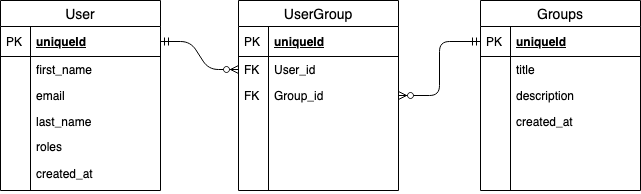

The diagram above was exported from draw.io. Its source (the exported page's mxGraphModel, read from the mxfile embedded in the PNG):
<mxGraphModel dx="786" dy="424" grid="1" gridSize="10" guides="1" tooltips="1" connect="1" arrows="1" fold="1" page="1" pageScale="1" pageWidth="850" pageHeight="1100" math="0" shadow="0" extFonts="Permanent Marker^https://fonts.googleapis.com/css?family=Permanent+Marker">
  <root>
    <mxCell id="0" />
    <mxCell id="1" parent="0" />
    <mxCell id="cXnlBQMQVBYrHF1VF_yc-13" value="" style="edgeStyle=entityRelationEdgeStyle;fontSize=12;html=1;endArrow=ERzeroToMany;exitX=1;exitY=0.5;exitDx=0;exitDy=0;endFill=1;startArrow=ERmandOne;startFill=0;entryX=0;entryY=0.5;entryDx=0;entryDy=0;" parent="1" source="cXnlBQMQVBYrHF1VF_yc-45" target="cXnlBQMQVBYrHF1VF_yc-18" edge="1">
      <mxGeometry width="100" height="100" relative="1" as="geometry">
        <mxPoint x="510" y="310" as="sourcePoint" />
        <mxPoint x="550" y="130" as="targetPoint" />
      </mxGeometry>
    </mxCell>
    <mxCell id="cXnlBQMQVBYrHF1VF_yc-14" value="" style="fontSize=12;html=1;endArrow=ERzeroToMany;exitX=0;exitY=0.5;exitDx=0;exitDy=0;entryX=1;entryY=0.5;entryDx=0;entryDy=0;endFill=1;startArrow=ERmandOne;startFill=0;edgeStyle=orthogonalEdgeStyle;" parent="1" source="cXnlBQMQVBYrHF1VF_yc-34" target="cXnlBQMQVBYrHF1VF_yc-20" edge="1">
      <mxGeometry width="100" height="100" relative="1" as="geometry">
        <mxPoint x="470" y="285" as="sourcePoint" />
        <mxPoint x="568" y="285" as="targetPoint" />
      </mxGeometry>
    </mxCell>
    <mxCell id="cXnlBQMQVBYrHF1VF_yc-15" value="UserGroup" style="swimlane;fontStyle=0;childLayout=stackLayout;horizontal=1;startSize=26;horizontalStack=0;resizeParent=1;resizeParentMax=0;resizeLast=0;collapsible=1;marginBottom=0;align=center;fontSize=14;" parent="1" vertex="1">
      <mxGeometry x="558" y="40" width="160" height="190" as="geometry" />
    </mxCell>
    <mxCell id="cXnlBQMQVBYrHF1VF_yc-16" value="uniqueId" style="shape=partialRectangle;top=0;left=0;right=0;bottom=1;align=left;verticalAlign=middle;fillColor=none;spacingLeft=34;spacingRight=4;overflow=hidden;rotatable=0;points=[[0,0.5],[1,0.5]];portConstraint=eastwest;dropTarget=0;fontStyle=5;fontSize=12;" parent="cXnlBQMQVBYrHF1VF_yc-15" vertex="1">
      <mxGeometry y="26" width="160" height="30" as="geometry" />
    </mxCell>
    <mxCell id="cXnlBQMQVBYrHF1VF_yc-17" value="PK" style="shape=partialRectangle;top=0;left=0;bottom=0;fillColor=none;align=left;verticalAlign=middle;spacingLeft=4;spacingRight=4;overflow=hidden;rotatable=0;points=[];portConstraint=eastwest;part=1;fontSize=12;" parent="cXnlBQMQVBYrHF1VF_yc-16" vertex="1" connectable="0">
      <mxGeometry width="30" height="30" as="geometry" />
    </mxCell>
    <mxCell id="cXnlBQMQVBYrHF1VF_yc-18" value="User_id" style="shape=partialRectangle;top=0;left=0;right=0;bottom=0;align=left;verticalAlign=top;fillColor=none;spacingLeft=34;spacingRight=4;overflow=hidden;rotatable=0;points=[[0,0.5],[1,0.5]];portConstraint=eastwest;dropTarget=0;fontSize=12;" parent="cXnlBQMQVBYrHF1VF_yc-15" vertex="1">
      <mxGeometry y="56" width="160" height="26" as="geometry" />
    </mxCell>
    <mxCell id="cXnlBQMQVBYrHF1VF_yc-19" value="FK" style="shape=partialRectangle;top=0;left=0;bottom=0;fillColor=none;align=left;verticalAlign=top;spacingLeft=4;spacingRight=4;overflow=hidden;rotatable=0;points=[];portConstraint=eastwest;part=1;fontSize=12;" parent="cXnlBQMQVBYrHF1VF_yc-18" vertex="1" connectable="0">
      <mxGeometry width="30" height="26" as="geometry" />
    </mxCell>
    <mxCell id="cXnlBQMQVBYrHF1VF_yc-20" value="Group_id" style="shape=partialRectangle;top=0;left=0;right=0;bottom=0;align=left;verticalAlign=top;fillColor=none;spacingLeft=34;spacingRight=4;overflow=hidden;rotatable=0;points=[[0,0.5],[1,0.5]];portConstraint=eastwest;dropTarget=0;fontSize=12;" parent="cXnlBQMQVBYrHF1VF_yc-15" vertex="1">
      <mxGeometry y="82" width="160" height="26" as="geometry" />
    </mxCell>
    <mxCell id="cXnlBQMQVBYrHF1VF_yc-21" value="FK" style="shape=partialRectangle;top=0;left=0;bottom=0;fillColor=none;align=left;verticalAlign=top;spacingLeft=4;spacingRight=4;overflow=hidden;rotatable=0;points=[];portConstraint=eastwest;part=1;fontSize=12;" parent="cXnlBQMQVBYrHF1VF_yc-20" vertex="1" connectable="0">
      <mxGeometry width="30" height="26" as="geometry" />
    </mxCell>
    <mxCell id="cXnlBQMQVBYrHF1VF_yc-22" value="" style="shape=partialRectangle;top=0;left=0;right=0;bottom=0;align=left;verticalAlign=top;fillColor=none;spacingLeft=34;spacingRight=4;overflow=hidden;rotatable=0;points=[[0,0.5],[1,0.5]];portConstraint=eastwest;dropTarget=0;fontSize=12;" parent="cXnlBQMQVBYrHF1VF_yc-15" vertex="1">
      <mxGeometry y="108" width="160" height="26" as="geometry" />
    </mxCell>
    <mxCell id="cXnlBQMQVBYrHF1VF_yc-23" value="" style="shape=partialRectangle;top=0;left=0;bottom=0;fillColor=none;align=left;verticalAlign=top;spacingLeft=4;spacingRight=4;overflow=hidden;rotatable=0;points=[];portConstraint=eastwest;part=1;fontSize=12;" parent="cXnlBQMQVBYrHF1VF_yc-22" vertex="1" connectable="0">
      <mxGeometry width="30" height="26" as="geometry" />
    </mxCell>
    <mxCell id="cXnlBQMQVBYrHF1VF_yc-24" value="" style="shape=partialRectangle;top=0;left=0;right=0;bottom=0;align=left;verticalAlign=top;fillColor=none;spacingLeft=34;spacingRight=4;overflow=hidden;rotatable=0;points=[[0,0.5],[1,0.5]];portConstraint=eastwest;dropTarget=0;fontSize=12;" parent="cXnlBQMQVBYrHF1VF_yc-15" vertex="1">
      <mxGeometry y="134" width="160" height="56" as="geometry" />
    </mxCell>
    <mxCell id="cXnlBQMQVBYrHF1VF_yc-25" value="" style="shape=partialRectangle;top=0;left=0;bottom=0;fillColor=none;align=left;verticalAlign=top;spacingLeft=4;spacingRight=4;overflow=hidden;rotatable=0;points=[];portConstraint=eastwest;part=1;fontSize=12;" parent="cXnlBQMQVBYrHF1VF_yc-24" vertex="1" connectable="0">
      <mxGeometry width="30" height="56" as="geometry" />
    </mxCell>
    <mxCell id="cXnlBQMQVBYrHF1VF_yc-33" value="Groups" style="swimlane;fontStyle=0;childLayout=stackLayout;horizontal=1;startSize=26;horizontalStack=0;resizeParent=1;resizeParentMax=0;resizeLast=0;collapsible=1;marginBottom=0;align=center;fontSize=14;" parent="1" vertex="1">
      <mxGeometry x="800" y="40" width="160" height="190" as="geometry" />
    </mxCell>
    <mxCell id="cXnlBQMQVBYrHF1VF_yc-34" value="uniqueId" style="shape=partialRectangle;top=0;left=0;right=0;bottom=1;align=left;verticalAlign=middle;fillColor=none;spacingLeft=34;spacingRight=4;overflow=hidden;rotatable=0;points=[[0,0.5],[1,0.5]];portConstraint=eastwest;dropTarget=0;fontStyle=5;fontSize=12;" parent="cXnlBQMQVBYrHF1VF_yc-33" vertex="1">
      <mxGeometry y="26" width="160" height="30" as="geometry" />
    </mxCell>
    <mxCell id="cXnlBQMQVBYrHF1VF_yc-35" value="PK" style="shape=partialRectangle;top=0;left=0;bottom=0;fillColor=none;align=left;verticalAlign=middle;spacingLeft=4;spacingRight=4;overflow=hidden;rotatable=0;points=[];portConstraint=eastwest;part=1;fontSize=12;" parent="cXnlBQMQVBYrHF1VF_yc-34" vertex="1" connectable="0">
      <mxGeometry width="30" height="30" as="geometry" />
    </mxCell>
    <mxCell id="cXnlBQMQVBYrHF1VF_yc-36" value="title" style="shape=partialRectangle;top=0;left=0;right=0;bottom=0;align=left;verticalAlign=top;fillColor=none;spacingLeft=34;spacingRight=4;overflow=hidden;rotatable=0;points=[[0,0.5],[1,0.5]];portConstraint=eastwest;dropTarget=0;fontSize=12;" parent="cXnlBQMQVBYrHF1VF_yc-33" vertex="1">
      <mxGeometry y="56" width="160" height="26" as="geometry" />
    </mxCell>
    <mxCell id="cXnlBQMQVBYrHF1VF_yc-37" value="" style="shape=partialRectangle;top=0;left=0;bottom=0;fillColor=none;align=left;verticalAlign=top;spacingLeft=4;spacingRight=4;overflow=hidden;rotatable=0;points=[];portConstraint=eastwest;part=1;fontSize=12;" parent="cXnlBQMQVBYrHF1VF_yc-36" vertex="1" connectable="0">
      <mxGeometry width="30" height="26" as="geometry" />
    </mxCell>
    <mxCell id="cXnlBQMQVBYrHF1VF_yc-38" value="description" style="shape=partialRectangle;top=0;left=0;right=0;bottom=0;align=left;verticalAlign=top;fillColor=none;spacingLeft=34;spacingRight=4;overflow=hidden;rotatable=0;points=[[0,0.5],[1,0.5]];portConstraint=eastwest;dropTarget=0;fontSize=12;" parent="cXnlBQMQVBYrHF1VF_yc-33" vertex="1">
      <mxGeometry y="82" width="160" height="26" as="geometry" />
    </mxCell>
    <mxCell id="cXnlBQMQVBYrHF1VF_yc-39" value="" style="shape=partialRectangle;top=0;left=0;bottom=0;fillColor=none;align=left;verticalAlign=top;spacingLeft=4;spacingRight=4;overflow=hidden;rotatable=0;points=[];portConstraint=eastwest;part=1;fontSize=12;" parent="cXnlBQMQVBYrHF1VF_yc-38" vertex="1" connectable="0">
      <mxGeometry width="30" height="26" as="geometry" />
    </mxCell>
    <mxCell id="cXnlBQMQVBYrHF1VF_yc-42" value="created_at" style="shape=partialRectangle;top=0;left=0;right=0;bottom=0;align=left;verticalAlign=top;fillColor=none;spacingLeft=34;spacingRight=4;overflow=hidden;rotatable=0;points=[[0,0.5],[1,0.5]];portConstraint=eastwest;dropTarget=0;fontSize=12;" parent="cXnlBQMQVBYrHF1VF_yc-33" vertex="1">
      <mxGeometry y="108" width="160" height="82" as="geometry" />
    </mxCell>
    <mxCell id="cXnlBQMQVBYrHF1VF_yc-43" value="" style="shape=partialRectangle;top=0;left=0;bottom=0;fillColor=none;align=left;verticalAlign=top;spacingLeft=4;spacingRight=4;overflow=hidden;rotatable=0;points=[];portConstraint=eastwest;part=1;fontSize=12;" parent="cXnlBQMQVBYrHF1VF_yc-42" vertex="1" connectable="0">
      <mxGeometry width="30" height="82" as="geometry" />
    </mxCell>
    <mxCell id="cXnlBQMQVBYrHF1VF_yc-44" value="User" style="swimlane;fontStyle=0;childLayout=stackLayout;horizontal=1;startSize=26;horizontalStack=0;resizeParent=1;resizeParentMax=0;resizeLast=0;collapsible=1;marginBottom=0;align=center;fontSize=14;" parent="1" vertex="1">
      <mxGeometry x="320" y="40" width="160" height="190" as="geometry" />
    </mxCell>
    <mxCell id="cXnlBQMQVBYrHF1VF_yc-45" value="uniqueId" style="shape=partialRectangle;top=0;left=0;right=0;bottom=1;align=left;verticalAlign=middle;fillColor=none;spacingLeft=34;spacingRight=4;overflow=hidden;rotatable=0;points=[[0,0.5],[1,0.5]];portConstraint=eastwest;dropTarget=0;fontStyle=5;fontSize=12;" parent="cXnlBQMQVBYrHF1VF_yc-44" vertex="1">
      <mxGeometry y="26" width="160" height="30" as="geometry" />
    </mxCell>
    <mxCell id="cXnlBQMQVBYrHF1VF_yc-46" value="PK" style="shape=partialRectangle;top=0;left=0;bottom=0;fillColor=none;align=left;verticalAlign=middle;spacingLeft=4;spacingRight=4;overflow=hidden;rotatable=0;points=[];portConstraint=eastwest;part=1;fontSize=12;" parent="cXnlBQMQVBYrHF1VF_yc-45" vertex="1" connectable="0">
      <mxGeometry width="30" height="30" as="geometry" />
    </mxCell>
    <mxCell id="cXnlBQMQVBYrHF1VF_yc-47" value="first_name" style="shape=partialRectangle;top=0;left=0;right=0;bottom=0;align=left;verticalAlign=top;fillColor=none;spacingLeft=34;spacingRight=4;overflow=hidden;rotatable=0;points=[[0,0.5],[1,0.5]];portConstraint=eastwest;dropTarget=0;fontSize=12;" parent="cXnlBQMQVBYrHF1VF_yc-44" vertex="1">
      <mxGeometry y="56" width="160" height="26" as="geometry" />
    </mxCell>
    <mxCell id="cXnlBQMQVBYrHF1VF_yc-48" value="" style="shape=partialRectangle;top=0;left=0;bottom=0;fillColor=none;align=left;verticalAlign=top;spacingLeft=4;spacingRight=4;overflow=hidden;rotatable=0;points=[];portConstraint=eastwest;part=1;fontSize=12;" parent="cXnlBQMQVBYrHF1VF_yc-47" vertex="1" connectable="0">
      <mxGeometry width="30" height="26" as="geometry" />
    </mxCell>
    <mxCell id="cXnlBQMQVBYrHF1VF_yc-49" value="email" style="shape=partialRectangle;top=0;left=0;right=0;bottom=0;align=left;verticalAlign=top;fillColor=none;spacingLeft=34;spacingRight=4;overflow=hidden;rotatable=0;points=[[0,0.5],[1,0.5]];portConstraint=eastwest;dropTarget=0;fontSize=12;" parent="cXnlBQMQVBYrHF1VF_yc-44" vertex="1">
      <mxGeometry y="82" width="160" height="26" as="geometry" />
    </mxCell>
    <mxCell id="cXnlBQMQVBYrHF1VF_yc-50" value="" style="shape=partialRectangle;top=0;left=0;bottom=0;fillColor=none;align=left;verticalAlign=top;spacingLeft=4;spacingRight=4;overflow=hidden;rotatable=0;points=[];portConstraint=eastwest;part=1;fontSize=12;" parent="cXnlBQMQVBYrHF1VF_yc-49" vertex="1" connectable="0">
      <mxGeometry width="30" height="26" as="geometry" />
    </mxCell>
    <mxCell id="cXnlBQMQVBYrHF1VF_yc-51" value="last_name" style="shape=partialRectangle;top=0;left=0;right=0;bottom=0;align=left;verticalAlign=top;fillColor=none;spacingLeft=34;spacingRight=4;overflow=hidden;rotatable=0;points=[[0,0.5],[1,0.5]];portConstraint=eastwest;dropTarget=0;fontSize=12;" parent="cXnlBQMQVBYrHF1VF_yc-44" vertex="1">
      <mxGeometry y="108" width="160" height="26" as="geometry" />
    </mxCell>
    <mxCell id="cXnlBQMQVBYrHF1VF_yc-52" value="" style="shape=partialRectangle;top=0;left=0;bottom=0;fillColor=none;align=left;verticalAlign=top;spacingLeft=4;spacingRight=4;overflow=hidden;rotatable=0;points=[];portConstraint=eastwest;part=1;fontSize=12;" parent="cXnlBQMQVBYrHF1VF_yc-51" vertex="1" connectable="0">
      <mxGeometry width="30" height="26" as="geometry" />
    </mxCell>
    <mxCell id="cXnlBQMQVBYrHF1VF_yc-53" value="roles&#10;" style="shape=partialRectangle;top=0;left=0;right=0;bottom=0;align=left;verticalAlign=top;fillColor=none;spacingLeft=34;spacingRight=4;overflow=hidden;rotatable=0;points=[[0,0.5],[1,0.5]];portConstraint=eastwest;dropTarget=0;fontSize=12;spacingTop=-1;whiteSpace=wrap;" parent="cXnlBQMQVBYrHF1VF_yc-44" vertex="1">
      <mxGeometry y="134" width="160" height="26" as="geometry" />
    </mxCell>
    <mxCell id="cXnlBQMQVBYrHF1VF_yc-54" value="" style="shape=partialRectangle;top=0;left=0;bottom=0;fillColor=none;align=left;verticalAlign=top;spacingLeft=4;spacingRight=4;overflow=hidden;rotatable=0;points=[];portConstraint=eastwest;part=1;fontSize=12;" parent="cXnlBQMQVBYrHF1VF_yc-53" vertex="1" connectable="0">
      <mxGeometry width="30" height="26" as="geometry" />
    </mxCell>
    <mxCell id="Ue4XCO9lstaoyrya8YT2-1" value="created_at" style="shape=partialRectangle;top=0;left=0;right=0;bottom=0;align=left;verticalAlign=top;fillColor=none;spacingLeft=34;spacingRight=4;overflow=hidden;rotatable=0;points=[[0,0.5],[1,0.5]];portConstraint=eastwest;dropTarget=0;fontSize=12;" vertex="1" parent="cXnlBQMQVBYrHF1VF_yc-44">
      <mxGeometry y="160" width="160" height="30" as="geometry" />
    </mxCell>
    <mxCell id="Ue4XCO9lstaoyrya8YT2-2" value="" style="shape=partialRectangle;top=0;left=0;bottom=0;fillColor=none;align=left;verticalAlign=top;spacingLeft=4;spacingRight=4;overflow=hidden;rotatable=0;points=[];portConstraint=eastwest;part=1;fontSize=12;" vertex="1" connectable="0" parent="Ue4XCO9lstaoyrya8YT2-1">
      <mxGeometry width="30" height="29.999999999999996" as="geometry" />
    </mxCell>
  </root>
</mxGraphModel>